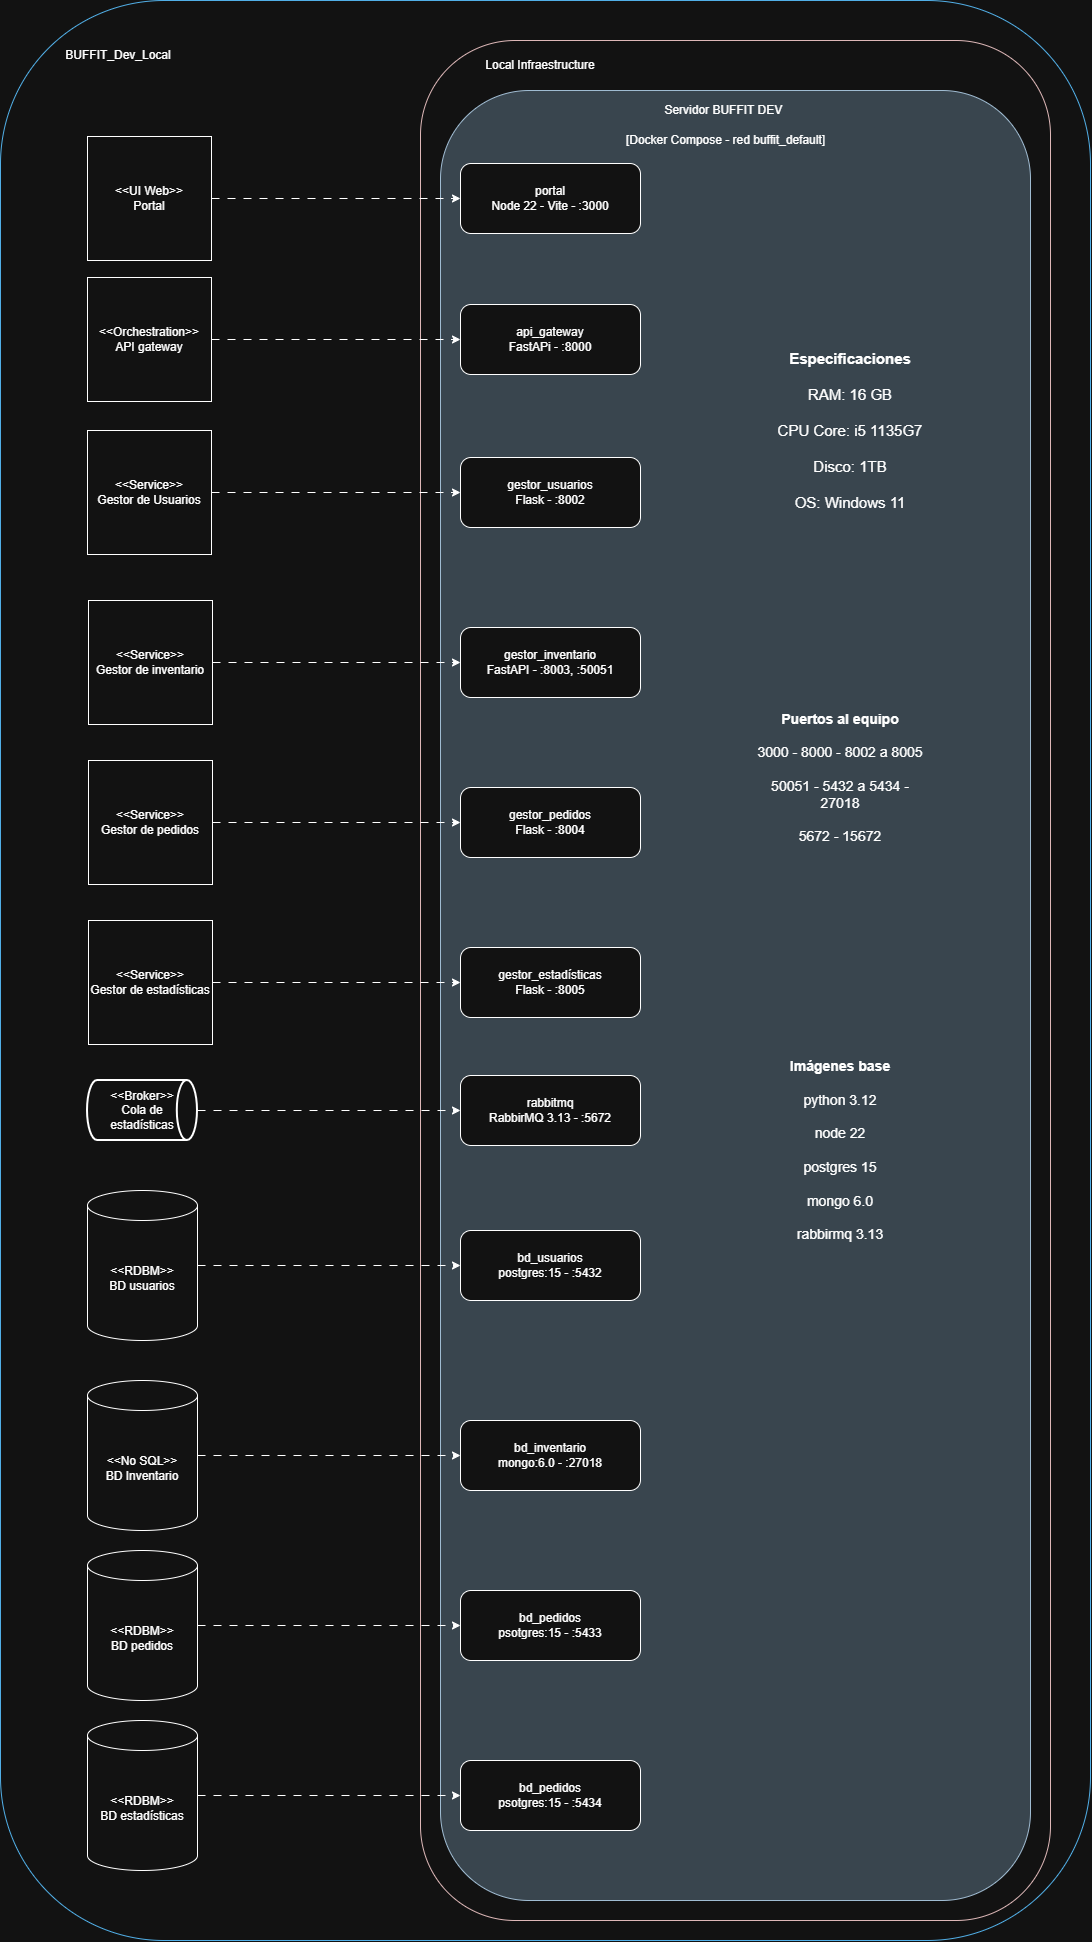

The diagram above was exported from draw.io. Its source (the exported page's mxGraphModel, read from the mxfile embedded in the PNG):
<mxGraphModel dx="3703" dy="2304" grid="1" gridSize="10" guides="1" tooltips="1" connect="1" arrows="1" fold="1" page="1" pageScale="1" pageWidth="827" pageHeight="1169" math="0" shadow="0">
  <root>
    <mxCell id="0" />
    <mxCell id="1" parent="0" />
    <mxCell id="miAn6F0FyhAZ7sqOgr2w-27" parent="1" style="rounded=1;whiteSpace=wrap;html=1;roundedPerimeter=1;fillColor=none;fontColor=#ffffff;strokeColor=#006EAF;" value="" vertex="1">
      <mxGeometry height="1940" width="1090" x="-1050" y="-690" as="geometry" />
    </mxCell>
    <mxCell id="miAn6F0FyhAZ7sqOgr2w-1" parent="1" style="whiteSpace=wrap;html=1;aspect=fixed;" value="&amp;lt;&amp;lt;UI Web&amp;gt;&amp;gt;&lt;div&gt;Portal&lt;/div&gt;" vertex="1">
      <mxGeometry height="124" width="124" x="-963" y="-554" as="geometry" />
    </mxCell>
    <mxCell id="miAn6F0FyhAZ7sqOgr2w-2" parent="1" style="whiteSpace=wrap;html=1;aspect=fixed;" value="&amp;lt;&amp;lt;Orchestration&amp;gt;&amp;gt;&lt;br&gt;API gateway" vertex="1">
      <mxGeometry height="124" width="124" x="-963" y="-413" as="geometry" />
    </mxCell>
    <mxCell id="miAn6F0FyhAZ7sqOgr2w-3" parent="1" style="whiteSpace=wrap;html=1;aspect=fixed;" value="&amp;lt;&amp;lt;Service&amp;gt;&amp;gt;&lt;br&gt;Gestor de inventario" vertex="1">
      <mxGeometry height="124" width="124" x="-962" y="-90" as="geometry" />
    </mxCell>
    <mxCell id="miAn6F0FyhAZ7sqOgr2w-4" parent="1" style="whiteSpace=wrap;html=1;aspect=fixed;" value="&amp;lt;&amp;lt;Service&amp;gt;&amp;gt;&lt;br&gt;Gestor de Usuarios" vertex="1">
      <mxGeometry height="124" width="124" x="-963" y="-260" as="geometry" />
    </mxCell>
    <mxCell id="miAn6F0FyhAZ7sqOgr2w-5" parent="1" style="shape=cylinder3;whiteSpace=wrap;html=1;boundedLbl=1;backgroundOutline=1;size=15;" value="&amp;lt;&amp;lt;RDBM&amp;gt;&amp;gt;&lt;br&gt;BD usuarios" vertex="1">
      <mxGeometry height="150" width="110" x="-963" y="500" as="geometry" />
    </mxCell>
    <mxCell id="miAn6F0FyhAZ7sqOgr2w-6" parent="1" style="shape=cylinder3;whiteSpace=wrap;html=1;boundedLbl=1;backgroundOutline=1;size=15;" value="&amp;lt;&amp;lt;No SQL&amp;gt;&amp;gt;&lt;br&gt;BD Inventario" vertex="1">
      <mxGeometry height="150" width="110" x="-963" y="690" as="geometry" />
    </mxCell>
    <mxCell id="miAn6F0FyhAZ7sqOgr2w-7" parent="1" style="shape=cylinder3;whiteSpace=wrap;html=1;boundedLbl=1;backgroundOutline=1;size=15;" value="&amp;lt;&amp;lt;RDBM&amp;gt;&amp;gt;&lt;br&gt;BD pedidos" vertex="1">
      <mxGeometry height="150" width="110" x="-963" y="860" as="geometry" />
    </mxCell>
    <mxCell id="miAn6F0FyhAZ7sqOgr2w-8" parent="1" style="whiteSpace=wrap;html=1;aspect=fixed;" value="&amp;lt;&amp;lt;Service&amp;gt;&amp;gt;&lt;br&gt;Gestor de pedidos" vertex="1">
      <mxGeometry height="124" width="124" x="-962" y="70" as="geometry" />
    </mxCell>
    <mxCell id="miAn6F0FyhAZ7sqOgr2w-9" parent="1" style="strokeWidth=2;html=1;shape=mxgraph.flowchart.direct_data;whiteSpace=wrap;" value="&lt;div&gt;&amp;lt;&amp;lt;Broker&amp;gt;&amp;gt;&lt;/div&gt;Cola de estadísticas" vertex="1">
      <mxGeometry height="60" width="110" x="-963" y="390" as="geometry" />
    </mxCell>
    <mxCell id="miAn6F0FyhAZ7sqOgr2w-10" parent="1" style="whiteSpace=wrap;html=1;aspect=fixed;" value="&amp;lt;&amp;lt;Service&amp;gt;&amp;gt;&lt;br&gt;Gestor de estadísticas" vertex="1">
      <mxGeometry height="124" width="124" x="-962" y="230" as="geometry" />
    </mxCell>
    <mxCell id="miAn6F0FyhAZ7sqOgr2w-11" parent="1" style="shape=cylinder3;whiteSpace=wrap;html=1;boundedLbl=1;backgroundOutline=1;size=15;" value="&amp;lt;&amp;lt;RDBM&amp;gt;&amp;gt;&lt;br&gt;BD estadísticas" vertex="1">
      <mxGeometry height="150" width="110" x="-963" y="1030" as="geometry" />
    </mxCell>
    <mxCell id="miAn6F0FyhAZ7sqOgr2w-29" parent="1" style="text;html=1;whiteSpace=wrap;strokeColor=none;fillColor=none;align=center;verticalAlign=middle;rounded=0;" value="BUFFIT_Dev_Local" vertex="1">
      <mxGeometry height="30" width="60" x="-962" y="-650" as="geometry" />
    </mxCell>
    <mxCell id="miAn6F0FyhAZ7sqOgr2w-33" parent="1" style="rounded=1;whiteSpace=wrap;html=1;roundedPerimeter=1;fillColor=none;strokeColor=#572B2B;" value="" vertex="1">
      <mxGeometry height="1880" width="630" x="-630" y="-650" as="geometry" />
    </mxCell>
    <mxCell id="miAn6F0FyhAZ7sqOgr2w-45" parent="1" style="rounded=1;whiteSpace=wrap;html=1;roundedPerimeter=1;fillColor=#bac8d3;strokeColor=#23445d;" value="" vertex="1">
      <mxGeometry height="1810" width="590" x="-610" y="-600" as="geometry" />
    </mxCell>
    <mxCell id="miAn6F0FyhAZ7sqOgr2w-34" parent="1" style="rounded=1;whiteSpace=wrap;html=1;roundedPerimeter=1;" value="portal&lt;br&gt;Node 22 - Vite - :3000" vertex="1">
      <mxGeometry height="70" width="180" x="-590" y="-527" as="geometry" />
    </mxCell>
    <mxCell id="miAn6F0FyhAZ7sqOgr2w-35" parent="1" style="rounded=1;whiteSpace=wrap;html=1;roundedPerimeter=1;" value="api_gateway&lt;br&gt;FastAPi - :8000" vertex="1">
      <mxGeometry height="70" width="180" x="-590" y="-386" as="geometry" />
    </mxCell>
    <mxCell id="miAn6F0FyhAZ7sqOgr2w-36" parent="1" style="rounded=1;whiteSpace=wrap;html=1;roundedPerimeter=1;" value="gestor_usuarios&lt;br&gt;Flask - :8002" vertex="1">
      <mxGeometry height="70" width="180" x="-590" y="-233" as="geometry" />
    </mxCell>
    <mxCell id="miAn6F0FyhAZ7sqOgr2w-37" parent="1" style="rounded=1;whiteSpace=wrap;html=1;roundedPerimeter=1;" value="gestor_inventario&lt;br&gt;FastAPI - :8003, :50051" vertex="1">
      <mxGeometry height="70" width="180" x="-590" y="-63" as="geometry" />
    </mxCell>
    <mxCell id="miAn6F0FyhAZ7sqOgr2w-38" parent="1" style="rounded=1;whiteSpace=wrap;html=1;roundedPerimeter=1;" value="gestor_pedidos&lt;br&gt;Flask - :8004" vertex="1">
      <mxGeometry height="70" width="180" x="-590" y="97" as="geometry" />
    </mxCell>
    <mxCell id="miAn6F0FyhAZ7sqOgr2w-39" parent="1" style="rounded=1;whiteSpace=wrap;html=1;roundedPerimeter=1;" value="gestor_estadísticas&lt;br&gt;Flask - :8005" vertex="1">
      <mxGeometry height="70" width="180" x="-590" y="257" as="geometry" />
    </mxCell>
    <mxCell id="miAn6F0FyhAZ7sqOgr2w-40" parent="1" style="rounded=1;whiteSpace=wrap;html=1;roundedPerimeter=1;" value="rabbitmq&lt;br&gt;RabbirMQ 3.13 - :5672" vertex="1">
      <mxGeometry height="70" width="180" x="-590" y="385" as="geometry" />
    </mxCell>
    <mxCell id="miAn6F0FyhAZ7sqOgr2w-41" parent="1" style="rounded=1;whiteSpace=wrap;html=1;roundedPerimeter=1;fontSize=12;" value="bd_usuarios&lt;br&gt;postgres:15 - :5432" vertex="1">
      <mxGeometry height="70" width="180" x="-590" y="540" as="geometry" />
    </mxCell>
    <mxCell id="miAn6F0FyhAZ7sqOgr2w-42" parent="1" style="rounded=1;whiteSpace=wrap;html=1;roundedPerimeter=1;" value="bd_inventario&lt;div&gt;mongo:6.0 - :27018&lt;/div&gt;" vertex="1">
      <mxGeometry height="70" width="180" x="-590" y="730" as="geometry" />
    </mxCell>
    <mxCell id="miAn6F0FyhAZ7sqOgr2w-43" parent="1" style="rounded=1;whiteSpace=wrap;html=1;roundedPerimeter=1;" value="bd_pedidos&lt;div&gt;psotgres:15 - :5433&lt;/div&gt;" vertex="1">
      <mxGeometry height="70" width="180" x="-590" y="900" as="geometry" />
    </mxCell>
    <mxCell id="miAn6F0FyhAZ7sqOgr2w-44" parent="1" style="rounded=1;whiteSpace=wrap;html=1;roundedPerimeter=1;" value="bd_pedidos&lt;div&gt;psotgres:15 - :5434&lt;/div&gt;" vertex="1">
      <mxGeometry height="70" width="180" x="-590" y="1070" as="geometry" />
    </mxCell>
    <mxCell id="miAn6F0FyhAZ7sqOgr2w-46" parent="1" style="text;html=1;whiteSpace=wrap;strokeColor=none;fillColor=none;align=center;verticalAlign=middle;rounded=0;" value="Local Infraestructure" vertex="1">
      <mxGeometry height="30" width="220" x="-620" y="-640" as="geometry" />
    </mxCell>
    <mxCell id="miAn6F0FyhAZ7sqOgr2w-47" parent="1" style="text;html=1;whiteSpace=wrap;strokeColor=none;fillColor=none;align=center;verticalAlign=middle;rounded=0;" value="Servidor BUFFIT DEV&amp;nbsp;" vertex="1">
      <mxGeometry height="30" width="430" x="-540" y="-595" as="geometry" />
    </mxCell>
    <mxCell id="miAn6F0FyhAZ7sqOgr2w-48" parent="1" style="text;html=1;whiteSpace=wrap;strokeColor=none;fillColor=none;align=center;verticalAlign=middle;rounded=0;" value="[Docker Compose - red buffit_default]" vertex="1">
      <mxGeometry height="30" width="205" x="-427.5" y="-565" as="geometry" />
    </mxCell>
    <mxCell id="miAn6F0FyhAZ7sqOgr2w-49" edge="1" parent="1" source="miAn6F0FyhAZ7sqOgr2w-1" style="edgeStyle=orthogonalEdgeStyle;rounded=0;orthogonalLoop=1;jettySize=auto;html=1;exitX=1;exitY=0.5;exitDx=0;exitDy=0;defaultLabelBackgroundColor=page;dashed=1;dashPattern=8 8;" target="miAn6F0FyhAZ7sqOgr2w-34">
      <mxGeometry relative="1" as="geometry" />
    </mxCell>
    <mxCell id="miAn6F0FyhAZ7sqOgr2w-50" edge="1" parent="1" source="miAn6F0FyhAZ7sqOgr2w-2" style="edgeStyle=orthogonalEdgeStyle;rounded=0;orthogonalLoop=1;jettySize=auto;html=1;exitX=1;exitY=0.5;exitDx=0;exitDy=0;defaultLabelBackgroundColor=page;dashed=1;dashPattern=8 8;" target="miAn6F0FyhAZ7sqOgr2w-35">
      <mxGeometry relative="1" as="geometry" />
    </mxCell>
    <mxCell id="miAn6F0FyhAZ7sqOgr2w-52" edge="1" parent="1" source="miAn6F0FyhAZ7sqOgr2w-3" style="edgeStyle=orthogonalEdgeStyle;rounded=0;orthogonalLoop=1;jettySize=auto;html=1;exitX=1;exitY=0.5;exitDx=0;exitDy=0;entryX=0;entryY=0.5;entryDx=0;entryDy=0;defaultLabelBackgroundColor=page;dashed=1;dashPattern=8 8;" target="miAn6F0FyhAZ7sqOgr2w-37">
      <mxGeometry relative="1" as="geometry" />
    </mxCell>
    <mxCell id="miAn6F0FyhAZ7sqOgr2w-51" edge="1" parent="1" source="miAn6F0FyhAZ7sqOgr2w-4" style="edgeStyle=orthogonalEdgeStyle;rounded=0;orthogonalLoop=1;jettySize=auto;html=1;exitX=1;exitY=0.5;exitDx=0;exitDy=0;defaultLabelBackgroundColor=page;dashed=1;dashPattern=8 8;" target="miAn6F0FyhAZ7sqOgr2w-36">
      <mxGeometry relative="1" as="geometry" />
    </mxCell>
    <mxCell id="miAn6F0FyhAZ7sqOgr2w-56" edge="1" parent="1" source="miAn6F0FyhAZ7sqOgr2w-5" style="edgeStyle=orthogonalEdgeStyle;rounded=0;orthogonalLoop=1;jettySize=auto;html=1;exitX=1;exitY=0.5;exitDx=0;exitDy=0;exitPerimeter=0;defaultLabelBackgroundColor=page;dashed=1;dashPattern=8 8;" target="miAn6F0FyhAZ7sqOgr2w-41">
      <mxGeometry relative="1" as="geometry" />
    </mxCell>
    <mxCell id="miAn6F0FyhAZ7sqOgr2w-57" edge="1" parent="1" source="miAn6F0FyhAZ7sqOgr2w-6" style="edgeStyle=orthogonalEdgeStyle;rounded=0;orthogonalLoop=1;jettySize=auto;html=1;defaultLabelBackgroundColor=page;dashed=1;dashPattern=8 8;" target="miAn6F0FyhAZ7sqOgr2w-42">
      <mxGeometry relative="1" as="geometry" />
    </mxCell>
    <mxCell id="miAn6F0FyhAZ7sqOgr2w-58" edge="1" parent="1" source="miAn6F0FyhAZ7sqOgr2w-7" style="edgeStyle=orthogonalEdgeStyle;rounded=0;orthogonalLoop=1;jettySize=auto;html=1;exitX=1;exitY=0.5;exitDx=0;exitDy=0;exitPerimeter=0;defaultLabelBackgroundColor=page;dashed=1;dashPattern=8 8;" target="miAn6F0FyhAZ7sqOgr2w-43">
      <mxGeometry relative="1" as="geometry" />
    </mxCell>
    <mxCell id="miAn6F0FyhAZ7sqOgr2w-53" edge="1" parent="1" source="miAn6F0FyhAZ7sqOgr2w-8" style="edgeStyle=orthogonalEdgeStyle;rounded=0;orthogonalLoop=1;jettySize=auto;html=1;exitX=1;exitY=0.5;exitDx=0;exitDy=0;defaultLabelBackgroundColor=page;dashed=1;dashPattern=8 8;" target="miAn6F0FyhAZ7sqOgr2w-38">
      <mxGeometry relative="1" as="geometry" />
    </mxCell>
    <mxCell id="miAn6F0FyhAZ7sqOgr2w-55" edge="1" parent="1" source="miAn6F0FyhAZ7sqOgr2w-9" style="edgeStyle=orthogonalEdgeStyle;rounded=0;orthogonalLoop=1;jettySize=auto;html=1;exitX=1;exitY=0.5;exitDx=0;exitDy=0;exitPerimeter=0;defaultLabelBackgroundColor=page;dashed=1;dashPattern=8 8;" target="miAn6F0FyhAZ7sqOgr2w-40">
      <mxGeometry relative="1" as="geometry" />
    </mxCell>
    <mxCell id="miAn6F0FyhAZ7sqOgr2w-54" edge="1" parent="1" source="miAn6F0FyhAZ7sqOgr2w-10" style="edgeStyle=orthogonalEdgeStyle;rounded=0;orthogonalLoop=1;jettySize=auto;html=1;exitX=1;exitY=0.5;exitDx=0;exitDy=0;defaultLabelBackgroundColor=page;dashed=1;dashPattern=8 8;" target="miAn6F0FyhAZ7sqOgr2w-39">
      <mxGeometry relative="1" as="geometry" />
    </mxCell>
    <mxCell id="miAn6F0FyhAZ7sqOgr2w-59" edge="1" parent="1" source="miAn6F0FyhAZ7sqOgr2w-11" style="edgeStyle=orthogonalEdgeStyle;rounded=0;orthogonalLoop=1;jettySize=auto;html=1;defaultLabelBackgroundColor=page;dashed=1;dashPattern=8 8;" target="miAn6F0FyhAZ7sqOgr2w-44">
      <mxGeometry relative="1" as="geometry" />
    </mxCell>
    <mxCell id="miAn6F0FyhAZ7sqOgr2w-60" parent="1" style="text;html=1;whiteSpace=wrap;strokeColor=none;fillColor=none;align=center;verticalAlign=middle;rounded=0;fontColor=default;fontSize=15;" value="&lt;b&gt;Especificaciones&lt;/b&gt;&lt;div&gt;&lt;br&gt;&lt;/div&gt;&lt;div&gt;RAM: 16 GB&lt;/div&gt;&lt;div&gt;&lt;br&gt;&lt;/div&gt;&lt;div&gt;CPU Core: i5 1135G7&lt;/div&gt;&lt;div&gt;&lt;br&gt;&lt;/div&gt;&lt;div&gt;Disco: 1TB&lt;/div&gt;&lt;div&gt;&lt;br&gt;&lt;/div&gt;&lt;div&gt;OS: Windows 11&lt;/div&gt;" vertex="1">
      <mxGeometry height="140" width="180" x="-290" y="-330" as="geometry" />
    </mxCell>
    <mxCell id="miAn6F0FyhAZ7sqOgr2w-61" parent="1" style="text;html=1;whiteSpace=wrap;strokeColor=none;fillColor=none;align=center;verticalAlign=middle;rounded=0;fontColor=default;fontSize=14;" value="&lt;b&gt;Puertos al equipo&lt;/b&gt;&lt;br&gt;&lt;div&gt;&lt;br&gt;&lt;/div&gt;&lt;div&gt;3000 - 8000 - 8002 a 8005&lt;/div&gt;&lt;div&gt;&lt;br&gt;&lt;/div&gt;&lt;div&gt;&lt;div&gt;50051 - 5432 a 5434 - 27018&lt;/div&gt;&lt;div&gt;&lt;br&gt;&lt;/div&gt;&lt;/div&gt;&lt;div&gt;5672 - 15672&lt;/div&gt;&lt;div&gt;&lt;br&gt;&lt;/div&gt;&lt;div&gt;&lt;br&gt;&lt;/div&gt;" vertex="1">
      <mxGeometry height="140" width="180" x="-300" y="34" as="geometry" />
    </mxCell>
    <mxCell id="miAn6F0FyhAZ7sqOgr2w-62" parent="1" style="text;html=1;whiteSpace=wrap;strokeColor=none;fillColor=none;align=center;verticalAlign=middle;rounded=0;fontColor=default;fontSize=14;" value="&lt;b&gt;Imágenes base&lt;/b&gt;&lt;br&gt;&lt;div&gt;&lt;br&gt;&lt;/div&gt;&lt;div&gt;&lt;span style=&quot;color: rgb(255, 255, 255);&quot;&gt;&lt;/span&gt;&lt;/div&gt;&lt;div&gt;python 3.12&lt;/div&gt;&lt;div&gt;&lt;br&gt;&lt;/div&gt;&lt;div&gt;node 22&lt;/div&gt;&lt;div&gt;&lt;br&gt;&lt;/div&gt;&lt;div&gt;postgres 15&lt;/div&gt;&lt;div&gt;&lt;br&gt;&lt;/div&gt;&lt;div&gt;mongo 6.0&lt;/div&gt;&lt;div&gt;&lt;br&gt;&lt;/div&gt;&lt;div&gt;rabbirmq 3.13&lt;/div&gt;" vertex="1">
      <mxGeometry height="140" width="180" x="-300" y="390" as="geometry" />
    </mxCell>
  </root>
</mxGraphModel>